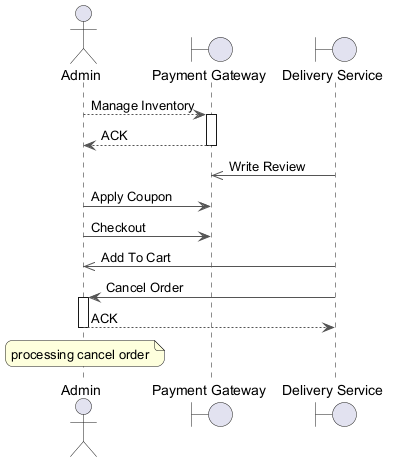

The diagram above was rendered by PlantUML. Its source (embedded in the PNG):
@startuml
skinparam backgroundColor #FFFFFF
skinparam roundCorner 15
skinparam ArrowColor #555555
actor "Admin" as A
boundary "Payment Gateway" as PG
boundary "Delivery Service" as DS
A --> PG : Manage Inventory
activate PG
PG --> A : ACK
deactivate PG
DS ->> PG : Write Review
A -> PG : Apply Coupon
A -> PG : Checkout
DS ->> A : Add To Cart
DS -> A : Cancel Order
activate A
A --> DS : ACK
deactivate A
note over A : processing cancel order
@enduml